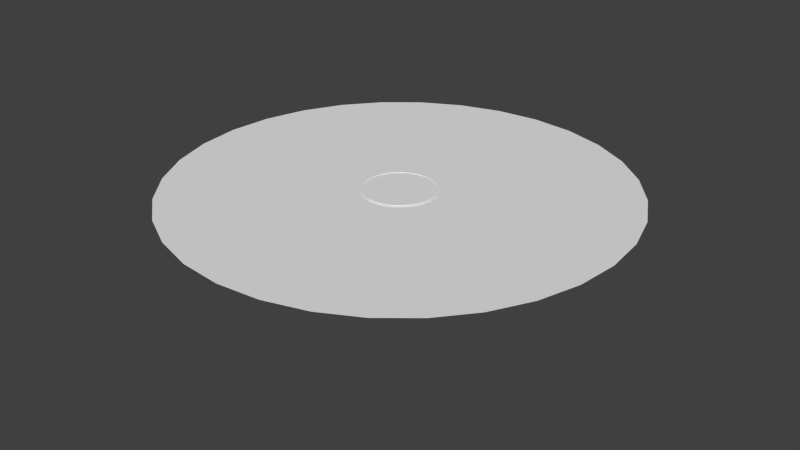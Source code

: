 # Source: kickout_hole.blend  (saved by Blender 2.80.75; exported with 4.5.12 LTS)
import bpy
from mathutils import Matrix  # noqa: F401  (used for matrix-valued properties, if any)

bpy.ops.wm.read_factory_settings(use_empty=True)
scene = bpy.context.scene
scene.name = 'Scene'

# ---- collections
col_collection_1 = bpy.data.collections.new('Collection 1'); scene.collection.children.link(col_collection_1)

# ---- world
world_world = bpy.data.worlds.new('World'); scene.world = world_world
world_world.color = (0.05088, 0.05088, 0.05088)
world_world.use_sun_shadow = False
world_world.sun_shadow_jitter_overblur = 0.0
world_world.cycles.sampling_method = 'MANUAL'
world_world.cycles.sample_map_resolution = 256

# ---- meshes
me_cylinder_001 = bpy.data.meshes.new('Cylinder.001')
me_cylinder_001.from_pydata([(-4.972e-08, 1.41, 0.7995), (0.2751, 1.383, 0.7995), (0.5396, 1.303, 0.7995), (0.7833, 1.172, 0.7995), (0.997, 0.997, 0.7995), (1.172, 0.7833, 0.7995), (1.303, 0.5396, 0.7995), (1.383, 0.2751, 0.7995), (1.41, -1.014e-08, 0.7995), (1.383, -0.2751, 0.7995), (1.303, -0.5396, 0.7995), (1.172, -0.7833, 0.7995), (0.997, -0.997, 0.7995), (0.7833, -1.172, 0.7995), (0.5396, -1.303, 0.7995), (0.2751, -1.383, 0.7995), (-5.091e-07, -1.41, 0.7995), (-0.2751, -1.383, 0.7995), (-0.5396, -1.303, 0.7995), (-0.7833, -1.172, 0.7995), (-0.997, -0.997, 0.7995), (-1.172, -0.7833, 0.7995), (-1.303, -0.5396, 0.7995), (-1.383, -0.2751, 0.7995), (-1.41, 1.245e-06, 0.7995), (-1.383, 0.2751, 0.7995), (-1.303, 0.5396, 0.7995), (-1.172, 0.7833, 0.7995), (-0.997, 0.997, 0.7995), (-0.7833, 1.172, 0.7995), (-0.5396, 1.303, 0.7995), (-0.2751, 1.383, 0.7995), (-4.972e-08, 1.41, -2.04), (0.2751, 1.383, -2.04), (0.5396, 1.303, -2.04), (0.7833, 1.172, -2.04), (0.997, 0.997, -2.04), (1.172, 0.7833, -2.04), (1.303, 0.5396, -2.04), (1.383, 0.2751, -2.04), (1.41, -1.014e-08, -2.04), (1.383, -0.2751, -2.04), (1.303, -0.5396, -2.04), (1.172, -0.7833, -2.04), (0.997, -0.997, -2.04), (0.7833, -1.172, -2.04), (0.5396, -1.303, -2.04), (0.2751, -1.383, -2.04), (-5.091e-07, -1.41, -2.04), (-0.2751, -1.383, -2.04), (-0.5396, -1.303, -2.04), (-0.7833, -1.172, -2.04), (-0.997, -0.997, -2.04), (-1.172, -0.7833, -2.04), (-1.303, -0.5396, -2.04), (-1.383, -0.2751, -2.04), (-1.41, 1.245e-06, -2.04), (-1.383, 0.2751, -2.04), (-1.303, 0.5396, -2.04), (-1.172, 0.7833, -2.04), (-0.997, 0.997, -2.04), (-0.7833, 1.172, -2.04), (-0.5396, 1.303, -2.04), (-0.2751, 1.383, -2.04)], [], [(21, 53, 52, 20), (8, 40, 39, 7), (22, 54, 53, 21), (9, 41, 40, 8), (23, 55, 54, 22), (10, 42, 41, 9), (24, 56, 55, 23), (11, 43, 42, 10), (25, 57, 56, 24), (12, 44, 43, 11), (26, 58, 57, 25), (13, 45, 44, 12), (27, 59, 58, 26), (14, 46, 45, 13), (1, 33, 32, 0), (28, 60, 59, 27), (15, 47, 46, 14), (2, 34, 33, 1), (29, 61, 60, 28), (16, 48, 47, 15), (3, 35, 34, 2), (30, 62, 61, 29), (17, 49, 48, 16), (4, 36, 35, 3), (31, 63, 62, 30), (18, 50, 49, 17), (5, 37, 36, 4), (0, 32, 63, 31), (19, 51, 50, 18), (6, 38, 37, 5), (20, 52, 51, 19), (7, 39, 38, 6), (1, 0, 31, 30, 29, 28, 27, 26, 25, 24, 23, 22, 21, 20, 19, 18, 17, 16, 15, 14, 13, 12, 11, 10, 9, 8, 7, 6, 5, 4, 3, 2)])
_uv = me_cylinder_001.uv_layers.new(name='UVMap')
_uv.uv.foreach_set('vector', [0.6838, 1.0, 0.6838, 0.5, 0.7198, 0.5, 0.7198, 1.0, 0.1924, 0.9942, 0.1924, 0.4942, 0.2348, 0.4942, 0.2348, 0.9942, 0.6438, 1.0, 0.6438, 0.5, 0.6838, 0.5, 0.6838, 1.0, 0.1491, 0.9942, 0.1491, 0.4942, 0.1924, 0.4942, 0.1924, 0.9942, 0.6013, 1.0, 0.6013, 0.5, 0.6438, 0.5, 0.6438, 1.0, 0.1066, 0.9942, 0.1066, 0.4942, 0.1491, 0.4942, 0.1491, 0.9942, 0.558, 1.0, 0.558, 0.5, 0.6013, 0.5, 0.6013, 1.0, 0.06661, 0.9942, 0.06661, 0.4942, 0.1066, 0.4942, 0.1066, 0.9942, 0.5156, 1.0, 0.5156, 0.5, 0.558, 0.5, 0.558, 1.0, 0.03061, 0.9942, 0.03061, 0.4942, 0.06661, 0.4942, 0.06661, 0.9942, 0.4756, 1.0, 0.4756, 0.5, 0.5156, 0.5, 0.5156, 1.0, 0.0, 0.9942, 0.0, 0.4942, 0.03061, 0.4942, 0.03061, 0.9942, 0.4396, 1.0, 0.4396, 0.5, 0.4756, 0.5, 0.4756, 1.0, 0.7558, 0.5, 0.7558, 1.0, 0.7198, 1.0, 0.7198, 0.5, 0.6744, 1.05e-08, 0.6744, 0.5, 0.6319, 0.5, 0.6319, 5.248e-08, 0.4702, 2.099e-08, 0.4702, 0.5, 0.4396, 0.5, 0.4396, 0.0, 0.7958, 0.5, 0.7958, 1.0, 0.7558, 1.0, 0.7558, 0.5, 0.7144, 2.099e-08, 0.7144, 0.5, 0.6744, 0.5, 0.6744, 1.05e-08, 0.5062, 1.05e-08, 0.5062, 0.5, 0.4702, 0.5, 0.4702, 2.099e-08, 0.8382, 0.5, 0.8382, 1.0, 0.7958, 1.0, 0.7958, 0.5, 0.7504, 3.149e-08, 0.7504, 0.5, 0.7144, 0.5, 0.7144, 2.099e-08, 0.5462, 5.248e-08, 0.5462, 0.5, 0.5062, 0.5, 0.5062, 1.05e-08, 0.8815, 0.5, 0.8815, 1.0, 0.8382, 1.0, 0.8382, 0.5, 0.781, 3.149e-08, 0.781, 0.5, 0.7504, 0.5, 0.7504, 3.149e-08, 0.5886, 1.05e-08, 0.5886, 0.5, 0.5462, 0.5, 0.5462, 5.248e-08, 0.924, 0.5, 0.924, 1.0, 0.8815, 1.0, 0.8815, 0.5, 0.3108, 0.9942, 0.3108, 0.4942, 0.3414, 0.4942, 0.3414, 0.9942, 0.6319, 5.248e-08, 0.6319, 0.5, 0.5886, 0.5, 0.5886, 1.05e-08, 0.964, 0.5, 0.964, 1.0, 0.924, 1.0, 0.924, 0.5, 0.2748, 0.9942, 0.2748, 0.4942, 0.3108, 0.4942, 0.3108, 0.9942, 1.0, 0.5, 1.0, 1.0, 0.964, 1.0, 0.964, 0.5, 0.2348, 0.9942, 0.2348, 0.4942, 0.2748, 0.4942, 0.2748, 0.9942, 0.1981, 0.4942, 0.1557, 0.4847, 0.1157, 0.4661, 0.07968, 0.439, 0.04907, 0.4046, 0.02501, 0.3641, 0.008446, 0.3192, 5.602e-08, 0.2714, 0.0, 0.2228, 0.008446, 0.175, 0.02501, 0.1301, 0.04907, 0.08958, 0.07968, 0.05516, 0.1157, 0.02812, 0.1557, 0.009496, 0.1981, 6.298e-08, 0.2414, 0.0, 0.2839, 0.009496, 0.3239, 0.02812, 0.3599, 0.05516, 0.3905, 0.08958, 0.4146, 0.1301, 0.4311, 0.175, 0.4396, 0.2228, 0.4396, 0.2714, 0.4311, 0.3192, 0.4146, 0.3641, 0.3905, 0.4046, 0.3599, 0.439, 0.3239, 0.4661, 0.2839, 0.4847, 0.2414, 0.4942])
me_cylinder_001.use_remesh_preserve_volume = False
me_cylinder_001.use_remesh_preserve_attributes = False
me_cylinder_001.use_mirror_vertex_groups = False
me_cylinder_001.update()
me_cylinder = bpy.data.meshes.new('Cylinder')
me_cylinder.from_pydata([(-0.001034, 0.647, 0.8099), (0.1262, 0.6345, 0.8099), (0.2486, 0.5974, 0.8099), (0.3613, 0.5371, 0.8099), (0.4602, 0.456, 0.8099), (0.5413, 0.3572, 0.8099), (0.6016, 0.2444, 0.8099), (0.6387, 0.122, 0.8099), (0.6512, -0.005196, 0.8099), (0.6387, -0.1324, 0.8099), (0.6016, -0.2548, 0.8099), (0.5413, -0.3676, 0.8099), (0.4602, -0.4664, 0.8099), (0.3613, -0.5475, 0.8099), (0.2486, -0.6078, 0.8099), (0.1262, -0.6449, 0.8099), (-0.001034, -0.6574, 0.8099), (-0.1283, -0.6449, 0.8099), (-0.2506, -0.6078, 0.8099), (-0.3634, -0.5475, 0.8099), (-0.4622, -0.4664, 0.8099), (-0.5433, -0.3676, 0.8099), (-0.6036, -0.2548, 0.8099), (-0.6407, -0.1324, 0.8099), (-0.6533, -0.005195, 0.8099), (-0.6407, 0.122, 0.8099), (-0.6036, 0.2444, 0.8099), (-0.5433, 0.3572, 0.8099), (-0.4622, 0.456, 0.8099), (-0.3634, 0.5371, 0.8099), (-0.2506, 0.5974, 0.8099), (-0.1283, 0.6345, 0.8099), (2.436e-08, 0.6656, 0.6088), (0.1299, 0.6528, 0.6088), (0.2547, 0.6149, 0.6088), (0.3698, 0.5534, 0.6088), (0.4706, 0.4706, 0.6088), (0.5534, 0.3698, 0.6088), (0.6149, 0.2547, 0.6088), (0.6528, 0.1299, 0.6088), (0.6656, 1.535e-07, 0.6088), (0.6528, -0.1299, 0.6088), (0.6149, -0.2547, 0.6088), (0.5534, -0.3698, 0.6088), (0.4706, -0.4706, 0.6088), (0.3698, -0.5534, 0.6088), (0.2547, -0.6149, 0.6088), (0.1299, -0.6528, 0.6088), (-1.925e-07, -0.6656, 0.6088), (-0.1299, -0.6528, 0.6088), (-0.2547, -0.6149, 0.6088), (-0.3698, -0.5534, 0.6088), (-0.4706, -0.4706, 0.6088), (-0.5534, -0.3698, 0.6088), (-0.6149, -0.2547, 0.6088), (-0.6528, -0.1299, 0.6088), (-0.6656, 7.459e-07, 0.6088), (-0.6528, 0.1299, 0.6088), (-0.6149, 0.2547, 0.6088), (-0.5534, 0.3698, 0.6088), (-0.4706, 0.4707, 0.6088), (-0.3698, 0.5534, 0.6088), (-0.2547, 0.6149, 0.6088), (-0.1299, 0.6528, 0.6088), (2.678e-08, 0.666, -0.4698), (0.1299, 0.6532, -0.4698), (0.2549, 0.6153, -0.4698), (0.37, 0.5537, -0.4698), (0.4709, 0.4709, -0.4698), (0.5537, 0.37, -0.4698), (0.6153, 0.2549, -0.4698), (0.6532, 0.1299, -0.4698), (0.666, 1.532e-07, -0.4698), (0.6532, -0.1299, -0.4698), (0.6153, -0.2549, -0.4698), (0.5537, -0.37, -0.4698), (0.4709, -0.4709, -0.4698), (0.37, -0.5537, -0.4698), (0.2549, -0.6153, -0.4698), (0.1299, -0.6532, -0.4698), (-1.902e-07, -0.666, -0.4698), (-0.1299, -0.6532, -0.4698), (-0.2549, -0.6153, -0.4698), (-0.37, -0.5537, -0.4698), (-0.4709, -0.4709, -0.4698), (-0.5537, -0.37, -0.4698), (-0.6153, -0.2549, -0.4698), (-0.6532, -0.1299, -0.4698), (-0.666, 7.46e-07, -0.4698), (-0.6532, 0.1299, -0.4698), (-0.6153, 0.2549, -0.4698), (-0.5537, 0.37, -0.4698), (-0.4709, 0.4709, -0.4698), (-0.37, 0.5537, -0.4698), (-0.2549, 0.6153, -0.4698), (-0.1299, 0.6532, -0.4698)], [], [(8, 40, 41, 9), (43, 42, 74, 75), (22, 54, 55, 23), (9, 41, 42, 10), (23, 55, 56, 24), (10, 42, 43, 11), (24, 56, 57, 25), (11, 43, 44, 12), (25, 57, 58, 26), (12, 44, 45, 13), (26, 58, 59, 27), (13, 45, 46, 14), (0, 32, 33, 1), (27, 59, 60, 28), (14, 46, 47, 15), (1, 33, 34, 2), (28, 60, 61, 29), (15, 47, 48, 16), (2, 34, 35, 3), (29, 61, 62, 30), (16, 48, 49, 17), (3, 35, 36, 4), (30, 62, 63, 31), (17, 49, 50, 18), (4, 36, 37, 5), (31, 63, 32, 0), (18, 50, 51, 19), (5, 37, 38, 6), (19, 51, 52, 20), (6, 38, 39, 7), (20, 52, 53, 21), (7, 39, 40, 8), (21, 53, 54, 22), (57, 56, 88, 89), (44, 43, 75, 76), (58, 57, 89, 90), (45, 44, 76, 77), (59, 58, 90, 91), (46, 45, 77, 78), (33, 32, 64, 65), (60, 59, 91, 92), (47, 46, 78, 79), (34, 33, 65, 66), (61, 60, 92, 93), (48, 47, 79, 80), (35, 34, 66, 67), (62, 61, 93, 94), (49, 48, 80, 81), (36, 35, 67, 68), (63, 62, 94, 95), (50, 49, 81, 82), (37, 36, 68, 69), (32, 63, 95, 64), (51, 50, 82, 83), (38, 37, 69, 70), (52, 51, 83, 84), (39, 38, 70, 71), (53, 52, 84, 85), (40, 39, 71, 72), (54, 53, 85, 86), (41, 40, 72, 73), (55, 54, 86, 87), (42, 41, 73, 74), (56, 55, 87, 88)])
me_cylinder.polygons.foreach_set('use_smooth', [True] * 64)
_uv = me_cylinder.uv_layers.new(name='UVMap')
_uv.uv.foreach_set('vector', [0.6134, 0.2808, 0.5308, 0.3046, 0.5182, 0.2758, 0.5944, 0.2373, 0.8219, 0.0001981, 0.8541, 0.0, 0.8549, 0.2647, 0.8244, 0.2649, 0.1179, 0.327, 0.2038, 0.335, 0.2038, 0.3661, 0.1179, 0.3741, 0.5944, 0.2373, 0.5182, 0.2758, 0.5, 0.25, 0.5667, 0.1982, 0.1179, 0.3741, 0.2038, 0.3661, 0.2102, 0.3966, 0.1276, 0.4203, 0.5667, 0.1982, 0.5, 0.25, 0.4768, 0.228, 0.5315, 0.1649, 0.1276, 0.4203, 0.2102, 0.3966, 0.2228, 0.4253, 0.1466, 0.4638, 0.5315, 0.1649, 0.4768, 0.228, 0.4495, 0.2108, 0.4902, 0.1387, 0.1466, 0.4638, 0.2228, 0.4253, 0.241, 0.4511, 0.1743, 0.5029, 0.4902, 0.1387, 0.4495, 0.2108, 0.4191, 0.1989, 0.4442, 0.1207, 0.1743, 0.5029, 0.241, 0.4511, 0.2642, 0.4731, 0.2095, 0.5362, 0.4442, 0.1207, 0.4191, 0.1989, 0.3869, 0.1928, 0.3954, 0.1115, 0.4442, 0.5804, 0.4191, 0.5023, 0.4495, 0.4904, 0.4902, 0.5624, 0.2095, 0.5362, 0.2642, 0.4731, 0.2915, 0.4904, 0.2508, 0.5624, 0.3954, 0.1115, 0.3869, 0.1928, 0.3541, 0.1928, 0.3456, 0.1115, 0.4902, 0.5624, 0.4495, 0.4904, 0.4768, 0.4731, 0.5315, 0.5362, 0.2508, 0.5624, 0.2915, 0.4904, 0.3219, 0.5023, 0.2968, 0.5804, 0.3456, 0.1115, 0.3541, 0.1928, 0.3219, 0.1989, 0.2968, 0.1207, 0.5315, 0.5362, 0.4768, 0.4731, 0.5, 0.4511, 0.5667, 0.5029, 0.2968, 0.5804, 0.3219, 0.5023, 0.3541, 0.5083, 0.3456, 0.5896, 0.2968, 0.1207, 0.3219, 0.1989, 0.2915, 0.2108, 0.2508, 0.1387, 0.5667, 0.5029, 0.5, 0.4511, 0.5182, 0.4253, 0.5944, 0.4638, 0.3456, 0.5896, 0.3541, 0.5083, 0.3869, 0.5083, 0.3954, 0.5896, 0.2508, 0.1387, 0.2915, 0.2108, 0.2642, 0.228, 0.2095, 0.1649, 0.5944, 0.4638, 0.5182, 0.4253, 0.5308, 0.3966, 0.6134, 0.4203, 0.3954, 0.5896, 0.3869, 0.5083, 0.4191, 0.5023, 0.4442, 0.5804, 0.2095, 0.1649, 0.2642, 0.228, 0.241, 0.25, 0.1743, 0.1982, 0.6134, 0.4203, 0.5308, 0.3966, 0.5372, 0.3661, 0.6231, 0.3741, 0.1743, 0.1982, 0.241, 0.25, 0.2227, 0.2758, 0.1466, 0.2373, 0.6231, 0.3741, 0.5372, 0.3661, 0.5372, 0.335, 0.6231, 0.327, 0.1466, 0.2373, 0.2227, 0.2758, 0.2102, 0.3046, 0.1276, 0.2808, 0.6231, 0.327, 0.5372, 0.335, 0.5308, 0.3046, 0.6134, 0.2808, 0.1276, 0.2808, 0.2102, 0.3046, 0.2038, 0.335, 0.1179, 0.327, 0.4057, 0.967, 0.3735, 0.9668, 0.3761, 0.702, 0.4066, 0.7022, 0.7915, 0.0005868, 0.8219, 0.0001981, 0.8244, 0.2649, 0.7957, 0.2653, 0.4386, 0.967, 0.4057, 0.967, 0.4066, 0.7022, 0.4377, 0.7022, 0.7642, 0.001151, 0.7915, 0.0005868, 0.7957, 0.2653, 0.7698, 0.2658, 0.4708, 0.9668, 0.4386, 0.967, 0.4377, 0.7022, 0.4682, 0.702, 0.741, 0.001869, 0.7642, 0.001151, 0.7698, 0.2658, 0.7478, 0.2665, 0.8637, 0.5327, 0.8959, 0.5328, 0.8942, 0.7975, 0.8637, 0.7974, 0.5011, 0.9664, 0.4708, 0.9668, 0.4682, 0.702, 0.4969, 0.7017, 0.9495, 0.2674, 0.9768, 0.268, 0.9703, 0.5327, 0.9444, 0.5321, 0.8309, 0.5328, 0.8637, 0.5327, 0.8637, 0.7974, 0.8326, 0.7975, 0.5284, 0.9658, 0.5011, 0.9664, 0.4969, 0.7017, 0.5228, 0.7011, 0.9191, 0.2669, 0.9495, 0.2674, 0.9444, 0.5321, 0.9157, 0.5316, 0.7986, 0.5331, 0.8309, 0.5328, 0.8326, 0.7975, 0.8021, 0.7978, 0.9536, 0.5336, 0.9768, 0.5342, 0.9708, 0.7989, 0.9488, 0.7983, 0.8869, 0.2666, 0.9191, 0.2669, 0.9157, 0.5316, 0.8852, 0.5314, 0.7683, 0.5336, 0.7986, 0.5331, 0.8021, 0.7978, 0.7734, 0.7983, 0.9262, 0.5331, 0.9536, 0.5336, 0.9488, 0.7983, 0.923, 0.7978, 0.8541, 0.2665, 0.8869, 0.2666, 0.8852, 0.5314, 0.854, 0.5313, 0.741, 0.5342, 0.7683, 0.5336, 0.7734, 0.7983, 0.7475, 0.7989, 0.8959, 0.5328, 0.9262, 0.5331, 0.923, 0.7978, 0.8942, 0.7975, 0.8219, 0.2666, 0.8541, 0.2665, 0.854, 0.5313, 0.8235, 0.5314, 0.9768, 0.001151, 1.0, 0.001869, 0.9932, 0.2665, 0.9712, 0.2658, 0.7915, 0.2669, 0.8219, 0.2666, 0.8235, 0.5314, 0.7948, 0.5316, 0.9495, 0.0005868, 0.9768, 0.001151, 0.9712, 0.2658, 0.9453, 0.2653, 0.7642, 0.2674, 0.7915, 0.2669, 0.7948, 0.5316, 0.7689, 0.5321, 0.9191, 0.0001981, 0.9495, 0.0005868, 0.9453, 0.2653, 0.9166, 0.2649, 0.741, 0.268, 0.7642, 0.2674, 0.7689, 0.5321, 0.7469, 0.5327, 0.8869, 1.462e-08, 0.9191, 0.0001981, 0.9166, 0.2649, 0.8861, 0.2647, 0.3432, 0.9664, 0.3159, 0.9658, 0.3215, 0.7011, 0.3473, 0.7017, 0.8541, 0.0, 0.8869, 1.462e-08, 0.8861, 0.2647, 0.8549, 0.2647, 0.3735, 0.9668, 0.3432, 0.9664, 0.3473, 0.7017, 0.3761, 0.702])
me_cylinder.use_remesh_preserve_volume = False
me_cylinder.use_remesh_preserve_attributes = False
me_cylinder.use_mirror_vertex_groups = False
me_cylinder.update()
me_circle = bpy.data.meshes.new('Circle')
me_circle.from_pydata([(-4.141e-08, 0.6512, 0.0), (-0.127, 0.6387, 0.0), (-0.2492, 0.6017, 0.0), (-0.3618, 0.5415, 0.0), (-0.4605, 0.4605, 0.0), (-0.5415, 0.3618, 0.0), (-0.6017, 0.2492, 0.0), (-0.6387, 0.127, 0.0), (-0.6512, 1.486e-07, 0.0), (-0.6387, -0.127, 0.0), (-0.6017, -0.2492, 0.0), (-0.5415, -0.3618, 0.0), (-0.4605, -0.4605, 0.0), (-0.3618, -0.5415, 0.0), (-0.2492, -0.6017, 0.0), (-0.127, -0.6387, 0.0), (1.708e-07, -0.6512, 0.0), (0.127, -0.6387, 0.0), (0.2492, -0.6017, 0.0), (0.3618, -0.5415, 0.0), (0.4605, -0.4605, 0.0), (0.5415, -0.3618, 0.0), (0.6017, -0.2492, 0.0), (0.6387, -0.127, 0.0), (0.6512, 7.282e-07, 0.0), (0.6387, 0.1271, 0.0), (0.6017, 0.2492, 0.0), (0.5415, 0.3618, 0.0), (0.4605, 0.4605, 0.0), (0.3618, 0.5415, 0.0), (0.2492, 0.6017, 0.0), (0.127, 0.6387, 0.0), (1.044e-08, 4.094, 0.0), (-0.7987, 4.015, 0.0), (-1.567, 3.782, 0.0), (-2.275, 3.404, 0.0), (-2.895, 2.895, 0.0), (-3.404, 2.275, 0.0), (-3.782, 1.567, 0.0), (-4.015, 0.7987, 0.0), (-4.094, -7.204e-07, 0.0), (-4.015, -0.7987, 0.0), (-3.782, -1.567, 0.0), (-3.404, -2.275, 0.0), (-2.895, -2.895, 0.0), (-2.275, -3.404, 0.0), (-1.567, -3.782, 0.0), (-0.7987, -4.015, 0.0), (1.344e-06, -4.094, 0.0), (0.7987, -4.015, 0.0), (1.567, -3.782, 0.0), (2.275, -3.404, 0.0), (2.895, -2.895, 0.0), (3.404, -2.275, 0.0), (3.782, -1.567, 0.0), (4.015, -0.7987, 0.0), (4.094, 2.924e-06, 0.0), (4.015, 0.7987, 0.0), (3.782, 1.567, 0.0), (3.404, 2.275, 0.0), (2.895, 2.895, 0.0), (2.275, 3.404, 0.0), (1.567, 3.782, 0.0), (0.7987, 4.015, 0.0)], [], [(23, 55, 54, 22), (10, 42, 41, 9), (24, 56, 55, 23), (11, 43, 42, 10), (25, 57, 56, 24), (12, 44, 43, 11), (26, 58, 57, 25), (13, 45, 44, 12), (27, 59, 58, 26), (14, 46, 45, 13), (1, 33, 32, 0), (28, 60, 59, 27), (15, 47, 46, 14), (2, 34, 33, 1), (29, 61, 60, 28), (16, 48, 47, 15), (3, 35, 34, 2), (30, 62, 61, 29), (17, 49, 48, 16), (4, 36, 35, 3), (31, 63, 62, 30), (18, 50, 49, 17), (5, 37, 36, 4), (0, 32, 63, 31), (19, 51, 50, 18), (6, 38, 37, 5), (20, 52, 51, 19), (7, 39, 38, 6), (21, 53, 52, 20), (8, 40, 39, 7), (22, 54, 53, 21), (9, 41, 40, 8)])
_uv = me_circle.uv_layers.new(name='UVMap')
_uv.uv.foreach_set('vector', [0.0, 0.0, 0.0, 0.0, 0.0, 0.0, 0.0, 0.0, 0.0, 0.0, 0.0, 0.0, 0.0, 0.0, 0.0, 0.0, 0.0, 0.0, 0.0, 0.0, 0.0, 0.0, 0.0, 0.0, 0.0, 0.0, 0.0, 0.0, 0.0, 0.0, 0.0, 0.0, 0.0, 0.0, 0.0, 0.0, 0.0, 0.0, 0.0, 0.0, 0.0, 0.0, 0.0, 0.0, 0.0, 0.0, 0.0, 0.0, 0.0, 0.0, 0.0, 0.0, 0.0, 0.0, 0.0, 0.0, 0.0, 0.0, 0.0, 0.0, 0.0, 0.0, 0.0, 0.0, 0.0, 0.0, 0.0, 0.0, 0.0, 0.0, 0.0, 0.0, 0.0, 0.0, 0.0, 0.0, 0.0, 0.0, 0.0, 0.0, 0.0, 0.0, 0.0, 0.0, 0.0, 0.0, 0.0, 0.0, 0.0, 0.0, 0.0, 0.0, 0.0, 0.0, 0.0, 0.0, 0.0, 0.0, 0.0, 0.0, 0.0, 0.0, 0.0, 0.0, 0.0, 0.0, 0.0, 0.0, 0.0, 0.0, 0.0, 0.0, 0.0, 0.0, 0.0, 0.0, 0.0, 0.0, 0.0, 0.0, 0.0, 0.0, 0.0, 0.0, 0.0, 0.0, 0.0, 0.0, 0.0, 0.0, 0.0, 0.0, 0.0, 0.0, 0.0, 0.0, 0.0, 0.0, 0.0, 0.0, 0.0, 0.0, 0.0, 0.0, 0.0, 0.0, 0.0, 0.0, 0.0, 0.0, 0.0, 0.0, 0.0, 0.0, 0.0, 0.0, 0.0, 0.0, 0.0, 0.0, 0.0, 0.0, 0.0, 0.0, 0.0, 0.0, 0.0, 0.0, 0.0, 0.0, 0.0, 0.0, 0.0, 0.0, 0.0, 0.0, 0.0, 0.0, 0.0, 0.0, 0.0, 0.0, 0.0, 0.0, 0.0, 0.0, 0.0, 0.0, 0.0, 0.0, 0.0, 0.0, 0.0, 0.0, 0.0, 0.0, 0.0, 0.0, 0.0, 0.0, 0.0, 0.0, 0.0, 0.0, 0.0, 0.0, 0.0, 0.0, 0.0, 0.0, 0.0, 0.0, 0.0, 0.0, 0.0, 0.0, 0.0, 0.0, 0.0, 0.0, 0.0, 0.0, 0.0, 0.0, 0.0, 0.0, 0.0, 0.0, 0.0, 0.0, 0.0, 0.0, 0.0, 0.0, 0.0, 0.0, 0.0, 0.0, 0.0, 0.0, 0.0, 0.0, 0.0, 0.0, 0.0, 0.0, 0.0, 0.0, 0.0, 0.0, 0.0, 0.0, 0.0, 0.0, 0.0, 0.0])
me_circle.use_remesh_preserve_volume = False
me_circle.use_remesh_preserve_attributes = False
me_circle.use_mirror_vertex_groups = False
me_circle.update()

# ---- objects
ob_depthmask = bpy.data.objects.new('DepthMask', me_cylinder_001)
ob_kickouthole = bpy.data.objects.new('KickOutHole', me_cylinder)
ob_circle = bpy.data.objects.new('Circle', me_circle)

# ---- transforms, parenting, visibility, modifiers, constraints
ob_depthmask.location = (0.0, 0.0, -0.3803)
ob_depthmask.scale = (0.4855, 0.4855, 0.4855)
ob_depthmask.lineart.crease_threshold = 0.0
_m = ob_depthmask.modifiers.new('EdgeSplit', 'EDGE_SPLIT')
_m.split_angle = 0.3142
ob_kickouthole.location = (0.0, 0.0, -0.7893)
ob_kickouthole.lineart.crease_threshold = 0.0
_m = ob_kickouthole.modifiers.new('EdgeSplit', 'EDGE_SPLIT')
_m.split_angle = 0.3142
ob_circle.location = (0.0, 0.0, 0.0)
ob_circle.lineart.crease_threshold = 0.0

# ---- collection membership
col_collection_1.objects.link(ob_depthmask)
col_collection_1.objects.link(ob_kickouthole)
col_collection_1.objects.link(ob_circle)

# ---- scene / render settings (as saved in the file)
scene.frame_start = 1; scene.frame_end = 250; scene.frame_set(1)
scene.render.engine = 'BLENDER_EEVEE_NEXT'
scene.render.resolution_percentage = 50
scene.render.dither_intensity = 0.0
scene.cycles.use_denoising = False
scene.cycles.samples = 10
scene.cycles.sampling_pattern = 'TABULATED_SOBOL'
scene.cycles.light_sampling_threshold = 0.0
scene.cycles.use_adaptive_sampling = False
scene.cycles.use_light_tree = False
scene.cycles.blur_glossy = 0.0
scene.cycles.pixel_filter_type = 'GAUSSIAN'
scene.cycles.sample_clamp_indirect = 0.0
scene.view_settings.view_transform = 'Standard'
bpy.context.view_layer.update()

# ---- added for rendering (the .blend has no active camera and no usable light): camera, sun
cam_auto = bpy.data.cameras.new('AutoCamera')
cam_auto.lens = 50.0
cam_auto.sensor_width = 36.0
cam_auto.clip_end = 1000.0
ob_auto_camera = bpy.data.objects.new('AutoCamera', cam_auto)
scene.collection.objects.link(ob_auto_camera)
ob_auto_camera.location = (10.7908, -12.949, 7.95761)
ob_auto_camera.rotation_euler = (1.09748, -7.21219e-08, 0.694738)
scene.camera = ob_auto_camera
light_auto_sun = bpy.data.lights.new('AutoSun', 'SUN')
light_auto_sun.energy = 3.0
light_auto_sun.angle = 0.0523599
ob_auto_sun = bpy.data.objects.new('AutoSun', light_auto_sun)
scene.collection.objects.link(ob_auto_sun)
ob_auto_sun.rotation_euler = (0.872665, 0.174533, 0.523599)
bpy.context.view_layer.update()
